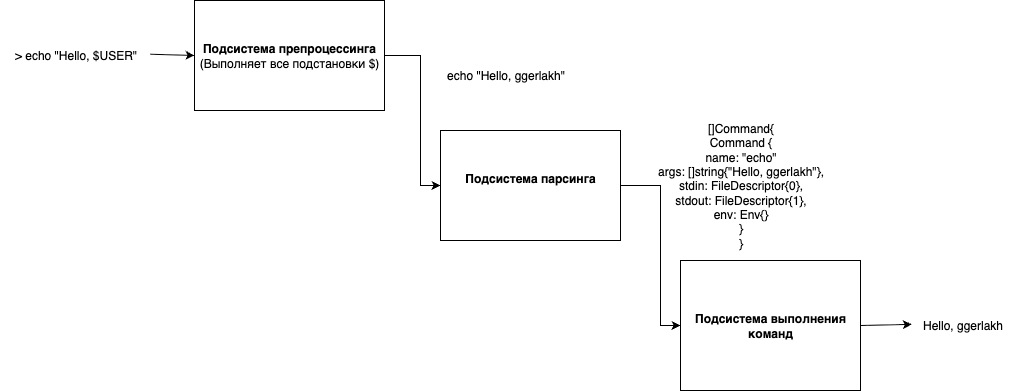

The diagram above was exported from draw.io. Its source (the exported page's mxGraphModel, read from the mxfile embedded in the PNG):
<mxGraphModel dx="1854" dy="663" grid="1" gridSize="10" guides="1" tooltips="1" connect="1" arrows="1" fold="1" page="1" pageScale="1" pageWidth="827" pageHeight="1169" math="0" shadow="0">
  <root>
    <mxCell id="0" />
    <mxCell id="1" parent="0" />
    <mxCell id="DNR1sOIFKYHT5_DiaSG3-1" value="&lt;b&gt;Подсистема препроцессинга&lt;br&gt;&lt;/b&gt;(Выполняет все подстановки $)" style="rounded=0;whiteSpace=wrap;html=1;" parent="1" vertex="1">
      <mxGeometry x="134" y="80" width="190" height="110" as="geometry" />
    </mxCell>
    <mxCell id="DNR1sOIFKYHT5_DiaSG3-2" value="&lt;b&gt;Подсистема выполнения команд&lt;/b&gt;" style="rounded=0;whiteSpace=wrap;html=1;" parent="1" vertex="1">
      <mxGeometry x="620" y="340" width="180" height="130" as="geometry" />
    </mxCell>
    <mxCell id="DNR1sOIFKYHT5_DiaSG3-4" value="&lt;b&gt;Подсистема парсинга&lt;/b&gt;&lt;div&gt;&lt;br/&gt;&lt;/div&gt;" style="rounded=0;whiteSpace=wrap;html=1;" parent="1" vertex="1">
      <mxGeometry x="380" y="210" width="180" height="110" as="geometry" />
    </mxCell>
    <mxCell id="5TwGuEkk8ZC3f_xbm5cw-3" value="&amp;gt; echo &quot;Hello, $USER&quot;" style="text;html=1;align=center;verticalAlign=middle;resizable=0;points=[];autosize=1;strokeColor=none;fillColor=none;" vertex="1" parent="1">
      <mxGeometry x="-60" y="120" width="150" height="30" as="geometry" />
    </mxCell>
    <mxCell id="5TwGuEkk8ZC3f_xbm5cw-4" value="" style="endArrow=classic;html=1;rounded=0;exitX=1;exitY=0.458;exitDx=0;exitDy=0;exitPerimeter=0;entryX=0;entryY=0.5;entryDx=0;entryDy=0;" edge="1" parent="1" source="5TwGuEkk8ZC3f_xbm5cw-3" target="DNR1sOIFKYHT5_DiaSG3-1">
      <mxGeometry width="50" height="50" relative="1" as="geometry">
        <mxPoint x="430" y="340" as="sourcePoint" />
        <mxPoint x="480" y="290" as="targetPoint" />
      </mxGeometry>
    </mxCell>
    <mxCell id="5TwGuEkk8ZC3f_xbm5cw-5" value="" style="endArrow=classic;html=1;rounded=0;exitX=1;exitY=0.5;exitDx=0;exitDy=0;entryX=0;entryY=0.5;entryDx=0;entryDy=0;" edge="1" parent="1" source="DNR1sOIFKYHT5_DiaSG3-1" target="DNR1sOIFKYHT5_DiaSG3-4">
      <mxGeometry width="50" height="50" relative="1" as="geometry">
        <mxPoint x="110" y="130" as="sourcePoint" />
        <mxPoint x="154" y="131" as="targetPoint" />
        <Array as="points">
          <mxPoint x="360" y="135" />
          <mxPoint x="360" y="265" />
        </Array>
      </mxGeometry>
    </mxCell>
    <mxCell id="5TwGuEkk8ZC3f_xbm5cw-6" value="Hello, ggerlakh" style="text;html=1;align=center;verticalAlign=middle;resizable=0;points=[];autosize=1;strokeColor=none;fillColor=none;" vertex="1" parent="1">
      <mxGeometry x="852" y="390" width="100" height="30" as="geometry" />
    </mxCell>
    <mxCell id="5TwGuEkk8ZC3f_xbm5cw-8" value="" style="endArrow=classic;html=1;rounded=0;exitX=1;exitY=0.5;exitDx=0;exitDy=0;entryX=0;entryY=0.5;entryDx=0;entryDy=0;" edge="1" parent="1" source="DNR1sOIFKYHT5_DiaSG3-4" target="DNR1sOIFKYHT5_DiaSG3-2">
      <mxGeometry width="50" height="50" relative="1" as="geometry">
        <mxPoint x="430" y="340" as="sourcePoint" />
        <mxPoint x="480" y="290" as="targetPoint" />
        <Array as="points">
          <mxPoint x="600" y="265" />
          <mxPoint x="600" y="405" />
        </Array>
      </mxGeometry>
    </mxCell>
    <mxCell id="5TwGuEkk8ZC3f_xbm5cw-9" value="" style="endArrow=classic;html=1;rounded=0;entryX=-0.007;entryY=0.461;entryDx=0;entryDy=0;entryPerimeter=0;exitX=1;exitY=0.5;exitDx=0;exitDy=0;" edge="1" parent="1" source="DNR1sOIFKYHT5_DiaSG3-2" target="5TwGuEkk8ZC3f_xbm5cw-6">
      <mxGeometry width="50" height="50" relative="1" as="geometry">
        <mxPoint x="430" y="340" as="sourcePoint" />
        <mxPoint x="480" y="290" as="targetPoint" />
      </mxGeometry>
    </mxCell>
    <mxCell id="5TwGuEkk8ZC3f_xbm5cw-10" value="echo &quot;Hello, ggerlakh&quot;" style="text;html=1;align=center;verticalAlign=middle;resizable=0;points=[];autosize=1;strokeColor=none;fillColor=none;" vertex="1" parent="1">
      <mxGeometry x="375" y="140" width="140" height="30" as="geometry" />
    </mxCell>
    <mxCell id="5TwGuEkk8ZC3f_xbm5cw-11" value="[]Command{&lt;br&gt;Command {&lt;br&gt;name: &quot;echo&quot;&lt;br&gt;args: []string{&quot;Hello, ggerlakh&quot;},&lt;br&gt;stdin: FileDescriptor{0},&lt;br&gt;stdout: FileDescriptor{1},&lt;br&gt;env: Env{}&lt;br&gt;}&lt;br&gt;&lt;div&gt;}&lt;/div&gt;" style="text;html=1;align=center;verticalAlign=middle;resizable=0;points=[];autosize=1;strokeColor=none;fillColor=none;" vertex="1" parent="1">
      <mxGeometry x="585" y="195" width="190" height="140" as="geometry" />
    </mxCell>
  </root>
</mxGraphModel>